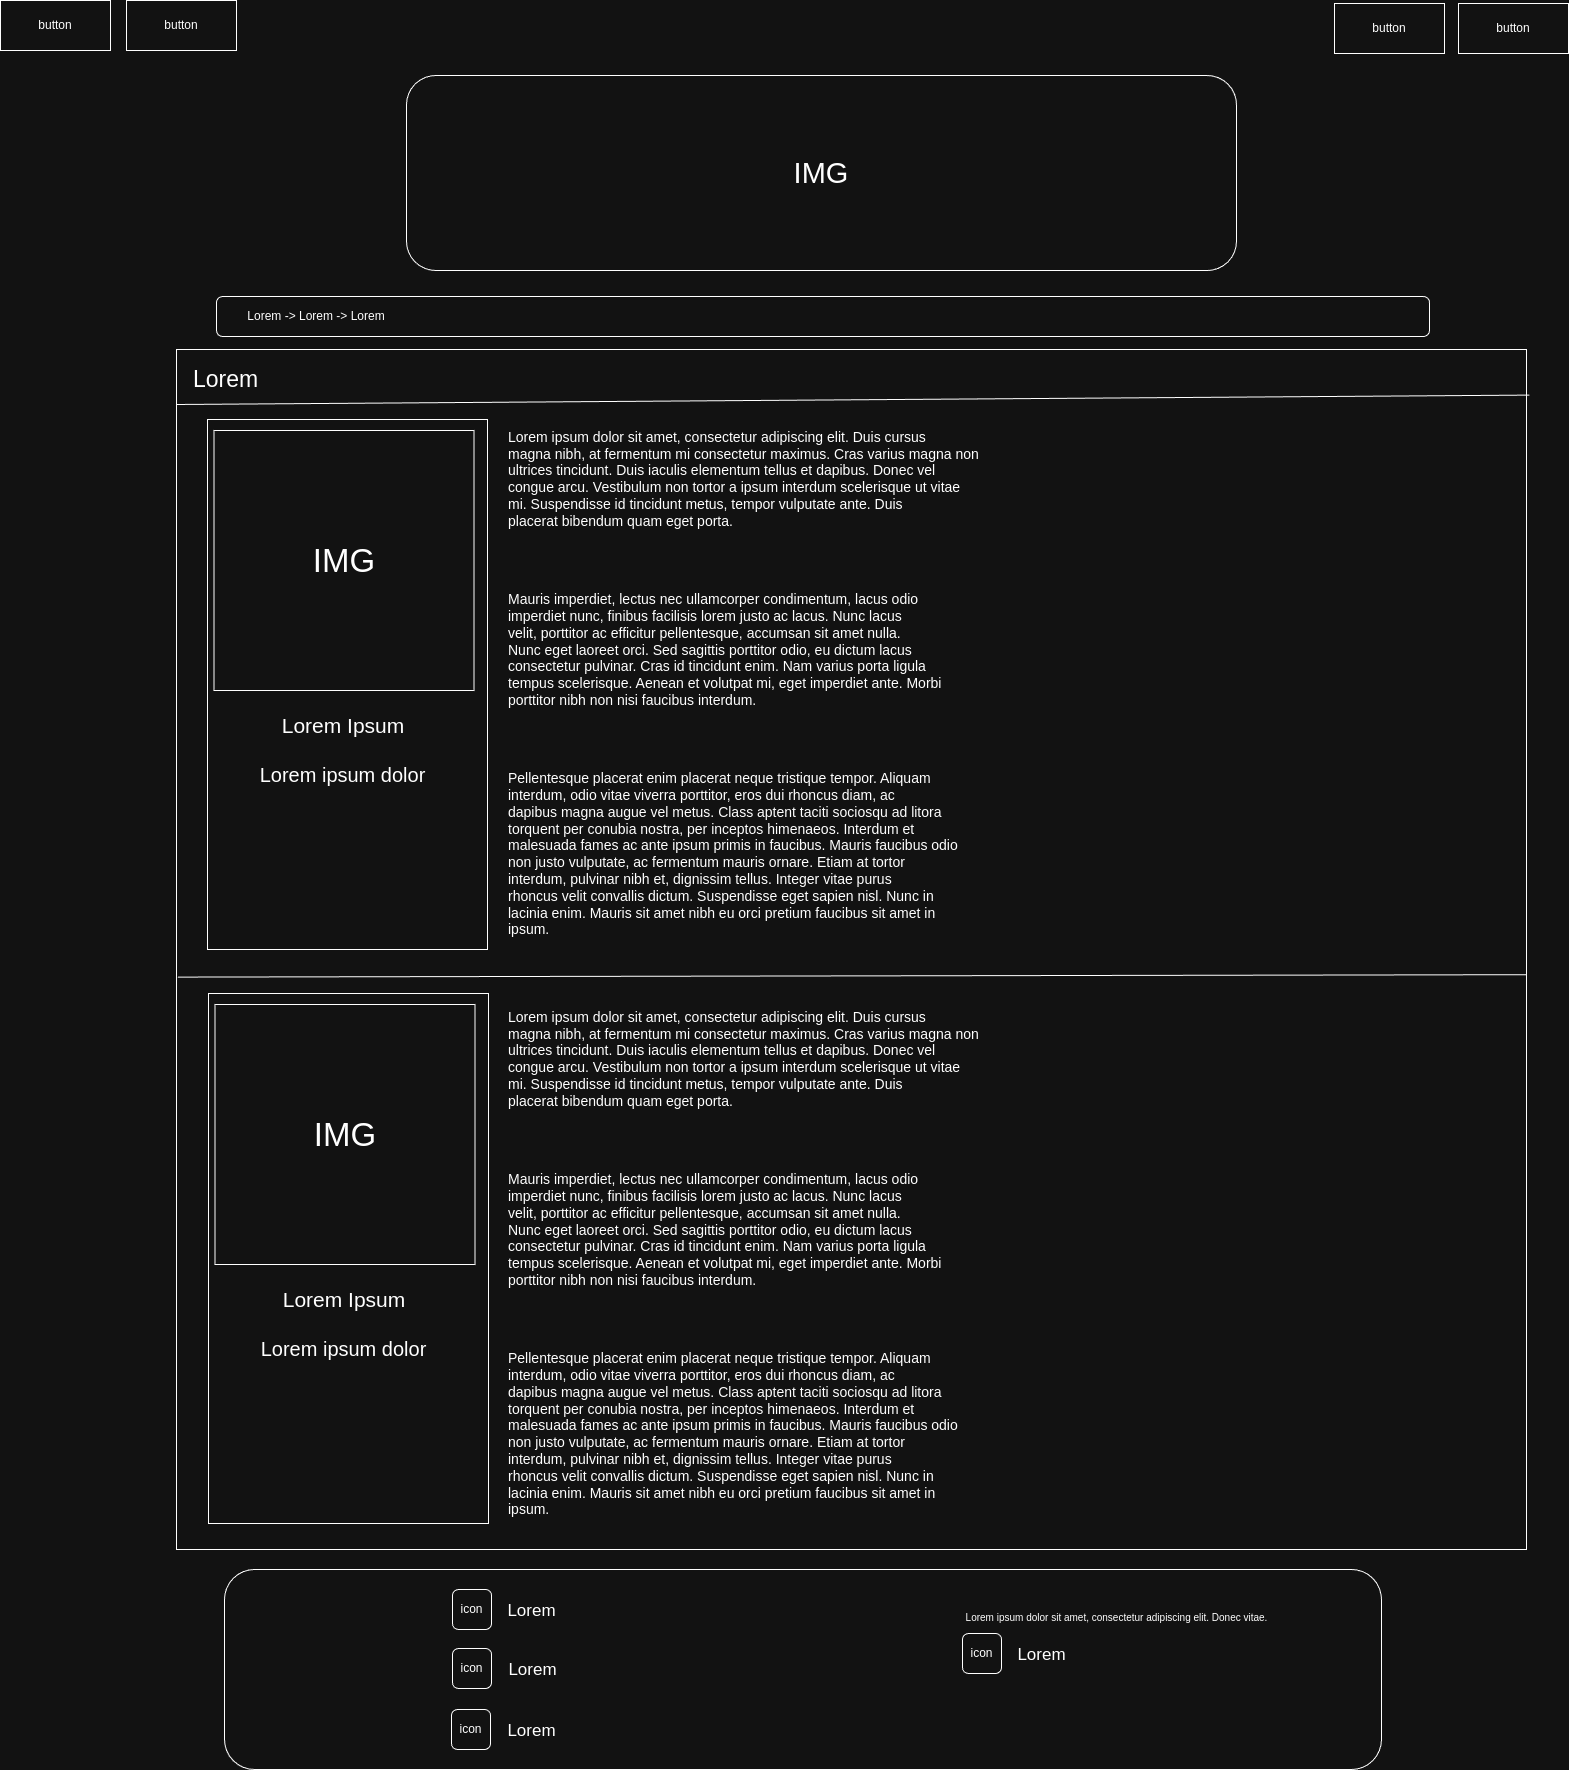

The diagram above was exported from draw.io. Its source (the exported page's mxGraphModel, read from the mxfile embedded in the PNG):
<mxGraphModel dx="1434" dy="872" grid="1" gridSize="10" guides="1" tooltips="1" connect="1" arrows="1" fold="1" page="1" pageScale="1" pageWidth="1600" pageHeight="900" math="0" shadow="0">
  <root>
    <mxCell id="0" />
    <mxCell id="1" parent="0" />
    <mxCell id="X2Rvx23HxoEGPoxORq-C-1" value="button" style="rounded=0;whiteSpace=wrap;html=1;" parent="1" vertex="1">
      <mxGeometry x="1472" y="14" width="110" height="50" as="geometry" />
    </mxCell>
    <mxCell id="X2Rvx23HxoEGPoxORq-C-2" value="&lt;font style=&quot;font-size: 29px;&quot;&gt;IMG&lt;/font&gt;" style="rounded=1;whiteSpace=wrap;html=1;" parent="1" vertex="1">
      <mxGeometry x="420" y="86" width="830" height="195" as="geometry" />
    </mxCell>
    <mxCell id="X2Rvx23HxoEGPoxORq-C-3" value="button" style="rounded=0;whiteSpace=wrap;html=1;" parent="1" vertex="1">
      <mxGeometry x="1348" y="14" width="110" height="50" as="geometry" />
    </mxCell>
    <mxCell id="X2Rvx23HxoEGPoxORq-C-4" value="button" style="rounded=0;whiteSpace=wrap;html=1;" parent="1" vertex="1">
      <mxGeometry x="14" y="11" width="110" height="50" as="geometry" />
    </mxCell>
    <mxCell id="X2Rvx23HxoEGPoxORq-C-5" value="button" style="rounded=0;whiteSpace=wrap;html=1;" parent="1" vertex="1">
      <mxGeometry x="140" y="11" width="110" height="50" as="geometry" />
    </mxCell>
    <mxCell id="tA_WP59gzqtfs4d5mopg-2" value="" style="rounded=0;whiteSpace=wrap;html=1;" parent="1" vertex="1">
      <mxGeometry x="190" y="360" width="1350" height="1200" as="geometry" />
    </mxCell>
    <mxCell id="tA_WP59gzqtfs4d5mopg-3" value="" style="endArrow=none;html=1;rounded=0;entryX=1.002;entryY=0.088;entryDx=0;entryDy=0;entryPerimeter=0;exitX=0;exitY=1;exitDx=0;exitDy=0;" parent="1" source="tA_WP59gzqtfs4d5mopg-4" edge="1">
      <mxGeometry width="50" height="50" relative="1" as="geometry">
        <mxPoint x="81.45999999999981" y="412.79999999999995" as="sourcePoint" />
        <mxPoint x="1542.9199999999996" y="405.5999999999999" as="targetPoint" />
      </mxGeometry>
    </mxCell>
    <mxCell id="tA_WP59gzqtfs4d5mopg-4" value="&lt;font style=&quot;font-size: 23px;&quot;&gt;Lorem&lt;/font&gt;" style="text;html=1;align=center;verticalAlign=middle;whiteSpace=wrap;rounded=0;" parent="1" vertex="1">
      <mxGeometry x="190" y="365" width="99" height="50" as="geometry" />
    </mxCell>
    <mxCell id="tA_WP59gzqtfs4d5mopg-6" value="" style="rounded=0;whiteSpace=wrap;html=1;" parent="1" vertex="1">
      <mxGeometry x="221" y="430" width="280" height="530" as="geometry" />
    </mxCell>
    <mxCell id="tA_WP59gzqtfs4d5mopg-7" value="&lt;font style=&quot;font-size: 33px;&quot;&gt;IMG&lt;/font&gt;" style="whiteSpace=wrap;html=1;aspect=fixed;" parent="1" vertex="1">
      <mxGeometry x="227.5" y="441" width="260" height="260" as="geometry" />
    </mxCell>
    <mxCell id="tA_WP59gzqtfs4d5mopg-9" value="&lt;font style=&quot;font-size: 20px;&quot;&gt;Lorem ipsum dolor&lt;/font&gt;" style="text;html=1;align=center;verticalAlign=middle;whiteSpace=wrap;rounded=0;" parent="1" vertex="1">
      <mxGeometry x="271" y="770" width="171" height="30" as="geometry" />
    </mxCell>
    <mxCell id="dmRf23WQp97VBM1ydwLL-4" value="&lt;p style=&quot;line-height: 120%;&quot;&gt;&lt;/p&gt;&lt;div style=&quot;font-size: 14px;&quot; id=&quot;lipsum&quot;&gt;&lt;div id=&quot;lipsum&quot;&gt;&lt;p&gt;Lorem ipsum dolor sit amet, consectetur adipiscing elit. Duis cursus &lt;br&gt;magna nibh, at fermentum mi consectetur maximus. Cras varius magna non &lt;br&gt;ultrices tincidunt. Duis iaculis elementum tellus et dapibus. Donec vel &lt;br&gt;congue arcu. Vestibulum non tortor a ipsum interdum scelerisque ut vitae&lt;br&gt; mi. Suspendisse id tincidunt metus, tempor vulputate ante. Duis &lt;br&gt;placerat bibendum quam eget porta.&lt;br&gt;&lt;/p&gt;&lt;br&gt;&lt;p&gt;&lt;br&gt;Mauris imperdiet, lectus nec ullamcorper condimentum, lacus odio &lt;br&gt;imperdiet nunc, finibus facilisis lorem justo ac lacus. Nunc lacus &lt;br&gt;velit, porttitor ac efficitur pellentesque, accumsan sit amet nulla. &lt;br&gt;Nunc eget laoreet orci. Sed sagittis porttitor odio, eu dictum lacus &lt;br&gt;consectetur pulvinar. Cras id tincidunt enim. Nam varius porta ligula &lt;br&gt;tempus scelerisque. Aenean et volutpat mi, eget imperdiet ante. Morbi &lt;br&gt;porttitor nibh non nisi faucibus interdum.&lt;br&gt;&lt;/p&gt;&lt;br&gt;&lt;p&gt;&lt;br&gt;Pellentesque placerat enim placerat neque tristique tempor. Aliquam &lt;br&gt;interdum, odio vitae viverra porttitor, eros dui rhoncus diam, ac &lt;br&gt;dapibus magna augue vel metus. Class aptent taciti sociosqu ad litora &lt;br&gt;torquent per conubia nostra, per inceptos himenaeos. Interdum et &lt;br&gt;malesuada fames ac ante ipsum primis in faucibus. Mauris faucibus odio &lt;br&gt;non justo vulputate, ac fermentum mauris ornare. Etiam at tortor &lt;br&gt;interdum, pulvinar nibh et, dignissim tellus. Integer vitae purus &lt;br&gt;rhoncus velit convallis dictum. Suspendisse eget sapien nisl. Nunc in &lt;br&gt;lacinia enim. Mauris sit amet nibh eu orci pretium faucibus sit amet in &lt;br&gt;ipsum.&lt;/p&gt;&lt;p&gt;&lt;/p&gt;&lt;/div&gt;&lt;/div&gt;&lt;p&gt;&lt;/p&gt;" style="text;html=1;align=left;verticalAlign=middle;whiteSpace=wrap;rounded=0;" parent="1" vertex="1">
      <mxGeometry x="520" y="439" width="979" height="510" as="geometry" />
    </mxCell>
    <mxCell id="u0VMU7IhyPjX97DBwYsi-8" value="&lt;p style=&quot;line-height: 120%;&quot;&gt;&lt;/p&gt;&lt;div style=&quot;font-size: 14px;&quot; id=&quot;lipsum&quot;&gt;&lt;div id=&quot;lipsum&quot;&gt;&lt;p&gt;Lorem ipsum dolor sit amet, consectetur adipiscing elit. Duis cursus &lt;br&gt;magna nibh, at fermentum mi consectetur maximus. Cras varius magna non &lt;br&gt;ultrices tincidunt. Duis iaculis elementum tellus et dapibus. Donec vel &lt;br&gt;congue arcu. Vestibulum non tortor a ipsum interdum scelerisque ut vitae&lt;br&gt; mi. Suspendisse id tincidunt metus, tempor vulputate ante. Duis &lt;br&gt;placerat bibendum quam eget porta.&lt;br&gt;&lt;/p&gt;&lt;br&gt;&lt;p&gt;&lt;br&gt;Mauris imperdiet, lectus nec ullamcorper condimentum, lacus odio &lt;br&gt;imperdiet nunc, finibus facilisis lorem justo ac lacus. Nunc lacus &lt;br&gt;velit, porttitor ac efficitur pellentesque, accumsan sit amet nulla. &lt;br&gt;Nunc eget laoreet orci. Sed sagittis porttitor odio, eu dictum lacus &lt;br&gt;consectetur pulvinar. Cras id tincidunt enim. Nam varius porta ligula &lt;br&gt;tempus scelerisque. Aenean et volutpat mi, eget imperdiet ante. Morbi &lt;br&gt;porttitor nibh non nisi faucibus interdum.&lt;br&gt;&lt;/p&gt;&lt;br&gt;&lt;p&gt;&lt;br&gt;Pellentesque placerat enim placerat neque tristique tempor. Aliquam &lt;br&gt;interdum, odio vitae viverra porttitor, eros dui rhoncus diam, ac &lt;br&gt;dapibus magna augue vel metus. Class aptent taciti sociosqu ad litora &lt;br&gt;torquent per conubia nostra, per inceptos himenaeos. Interdum et &lt;br&gt;malesuada fames ac ante ipsum primis in faucibus. Mauris faucibus odio &lt;br&gt;non justo vulputate, ac fermentum mauris ornare. Etiam at tortor &lt;br&gt;interdum, pulvinar nibh et, dignissim tellus. Integer vitae purus &lt;br&gt;rhoncus velit convallis dictum. Suspendisse eget sapien nisl. Nunc in &lt;br&gt;lacinia enim. Mauris sit amet nibh eu orci pretium faucibus sit amet in &lt;br&gt;ipsum.&lt;/p&gt;&lt;p&gt;&lt;/p&gt;&lt;/div&gt;&lt;/div&gt;&lt;p&gt;&lt;/p&gt;" style="text;html=1;align=left;verticalAlign=middle;whiteSpace=wrap;rounded=0;" parent="1" vertex="1">
      <mxGeometry x="520" y="1019" width="979" height="510" as="geometry" />
    </mxCell>
    <mxCell id="u0VMU7IhyPjX97DBwYsi-9" value="" style="endArrow=none;html=1;rounded=0;entryX=1;entryY=0.521;entryDx=0;entryDy=0;exitX=0.001;exitY=0.523;exitDx=0;exitDy=0;exitPerimeter=0;entryPerimeter=0;" parent="1" source="tA_WP59gzqtfs4d5mopg-2" target="tA_WP59gzqtfs4d5mopg-2" edge="1">
      <mxGeometry width="50" height="50" relative="1" as="geometry">
        <mxPoint x="810" y="1200" as="sourcePoint" />
        <mxPoint x="860" y="1150" as="targetPoint" />
      </mxGeometry>
    </mxCell>
    <mxCell id="Gm6379okQgXHz69HBZPx-1" value="&lt;font style=&quot;font-size: 21px;&quot;&gt;Lorem Ipsum&lt;/font&gt;" style="text;html=1;align=center;verticalAlign=middle;whiteSpace=wrap;rounded=0;" parent="1" vertex="1">
      <mxGeometry x="272" y="717" width="170" height="38" as="geometry" />
    </mxCell>
    <mxCell id="Gm6379okQgXHz69HBZPx-2" value="" style="rounded=0;whiteSpace=wrap;html=1;" parent="1" vertex="1">
      <mxGeometry x="222" y="1004" width="280" height="530" as="geometry" />
    </mxCell>
    <mxCell id="Gm6379okQgXHz69HBZPx-3" value="&lt;font style=&quot;font-size: 33px;&quot;&gt;IMG&lt;/font&gt;" style="whiteSpace=wrap;html=1;aspect=fixed;" parent="1" vertex="1">
      <mxGeometry x="228.5" y="1015" width="260" height="260" as="geometry" />
    </mxCell>
    <mxCell id="Gm6379okQgXHz69HBZPx-4" value="&lt;font style=&quot;font-size: 20px;&quot;&gt;Lorem ipsum dolor&lt;/font&gt;" style="text;html=1;align=center;verticalAlign=middle;whiteSpace=wrap;rounded=0;" parent="1" vertex="1">
      <mxGeometry x="272" y="1344" width="171" height="30" as="geometry" />
    </mxCell>
    <mxCell id="Gm6379okQgXHz69HBZPx-5" value="&lt;font style=&quot;font-size: 21px;&quot;&gt;Lorem Ipsum&lt;/font&gt;" style="text;html=1;align=center;verticalAlign=middle;whiteSpace=wrap;rounded=0;" parent="1" vertex="1">
      <mxGeometry x="273" y="1291" width="170" height="38" as="geometry" />
    </mxCell>
    <mxCell id="IRMFrXtX6cIpd2aG9x1I-1" value="" style="rounded=1;whiteSpace=wrap;html=1;" parent="1" vertex="1">
      <mxGeometry x="238" y="1580" width="1157" height="200" as="geometry" />
    </mxCell>
    <mxCell id="IRMFrXtX6cIpd2aG9x1I-2" value="&lt;font style=&quot;font-size: 17px;&quot;&gt;Lorem&lt;/font&gt;" style="text;html=1;align=center;verticalAlign=middle;whiteSpace=wrap;rounded=0;" parent="1" vertex="1">
      <mxGeometry x="491" y="1602" width="109" height="40" as="geometry" />
    </mxCell>
    <mxCell id="IRMFrXtX6cIpd2aG9x1I-3" value="icon" style="rounded=1;whiteSpace=wrap;html=1;" parent="1" vertex="1">
      <mxGeometry x="466" y="1600" width="39" height="40" as="geometry" />
    </mxCell>
    <mxCell id="IRMFrXtX6cIpd2aG9x1I-4" value="&lt;font style=&quot;font-size: 17px;&quot;&gt;Lorem&lt;/font&gt;" style="text;html=1;align=center;verticalAlign=middle;whiteSpace=wrap;rounded=0;" parent="1" vertex="1">
      <mxGeometry x="492" y="1661" width="109" height="40" as="geometry" />
    </mxCell>
    <mxCell id="IRMFrXtX6cIpd2aG9x1I-5" value="icon" style="rounded=1;whiteSpace=wrap;html=1;" parent="1" vertex="1">
      <mxGeometry x="466" y="1659" width="39" height="40" as="geometry" />
    </mxCell>
    <mxCell id="IRMFrXtX6cIpd2aG9x1I-6" value="&lt;font style=&quot;font-size: 17px;&quot;&gt;Lorem&lt;/font&gt;" style="text;html=1;align=center;verticalAlign=middle;whiteSpace=wrap;rounded=0;" parent="1" vertex="1">
      <mxGeometry x="491" y="1722" width="109" height="40" as="geometry" />
    </mxCell>
    <mxCell id="IRMFrXtX6cIpd2aG9x1I-7" value="icon" style="rounded=1;whiteSpace=wrap;html=1;" parent="1" vertex="1">
      <mxGeometry x="465" y="1720" width="39" height="40" as="geometry" />
    </mxCell>
    <mxCell id="IRMFrXtX6cIpd2aG9x1I-8" value="&lt;div style=&quot;font-size: 10px;&quot;&gt;&lt;br&gt;&lt;/div&gt;&lt;div style=&quot;font-size: 10px;&quot;&gt;&lt;span style=&quot;&quot;&gt;&amp;nbsp;Lorem ipsum dolor sit amet, consectetur adipiscing elit. Donec vitae.&amp;nbsp;&lt;/span&gt;&lt;br&gt;&lt;/div&gt;" style="text;html=1;align=center;verticalAlign=middle;whiteSpace=wrap;rounded=0;" parent="1" vertex="1">
      <mxGeometry x="968" y="1610.5" width="325" height="23" as="geometry" />
    </mxCell>
    <mxCell id="IRMFrXtX6cIpd2aG9x1I-9" value="&lt;font style=&quot;font-size: 17px;&quot;&gt;Lorem&lt;/font&gt;" style="text;html=1;align=center;verticalAlign=middle;whiteSpace=wrap;rounded=0;" parent="1" vertex="1">
      <mxGeometry x="1001" y="1646" width="109" height="40" as="geometry" />
    </mxCell>
    <mxCell id="IRMFrXtX6cIpd2aG9x1I-10" value="icon" style="rounded=1;whiteSpace=wrap;html=1;" parent="1" vertex="1">
      <mxGeometry x="976" y="1644" width="39" height="40" as="geometry" />
    </mxCell>
    <mxCell id="HTrLYOv5gyg1SX6m5jOU-1" value="" style="rounded=1;whiteSpace=wrap;html=1;" parent="1" vertex="1">
      <mxGeometry x="230" y="307" width="1213" height="40" as="geometry" />
    </mxCell>
    <mxCell id="HTrLYOv5gyg1SX6m5jOU-2" value="Lorem -&amp;gt; Lorem -&amp;gt; Lorem" style="text;html=1;align=center;verticalAlign=middle;whiteSpace=wrap;rounded=0;" parent="1" vertex="1">
      <mxGeometry x="230" y="312" width="200" height="30" as="geometry" />
    </mxCell>
  </root>
</mxGraphModel>